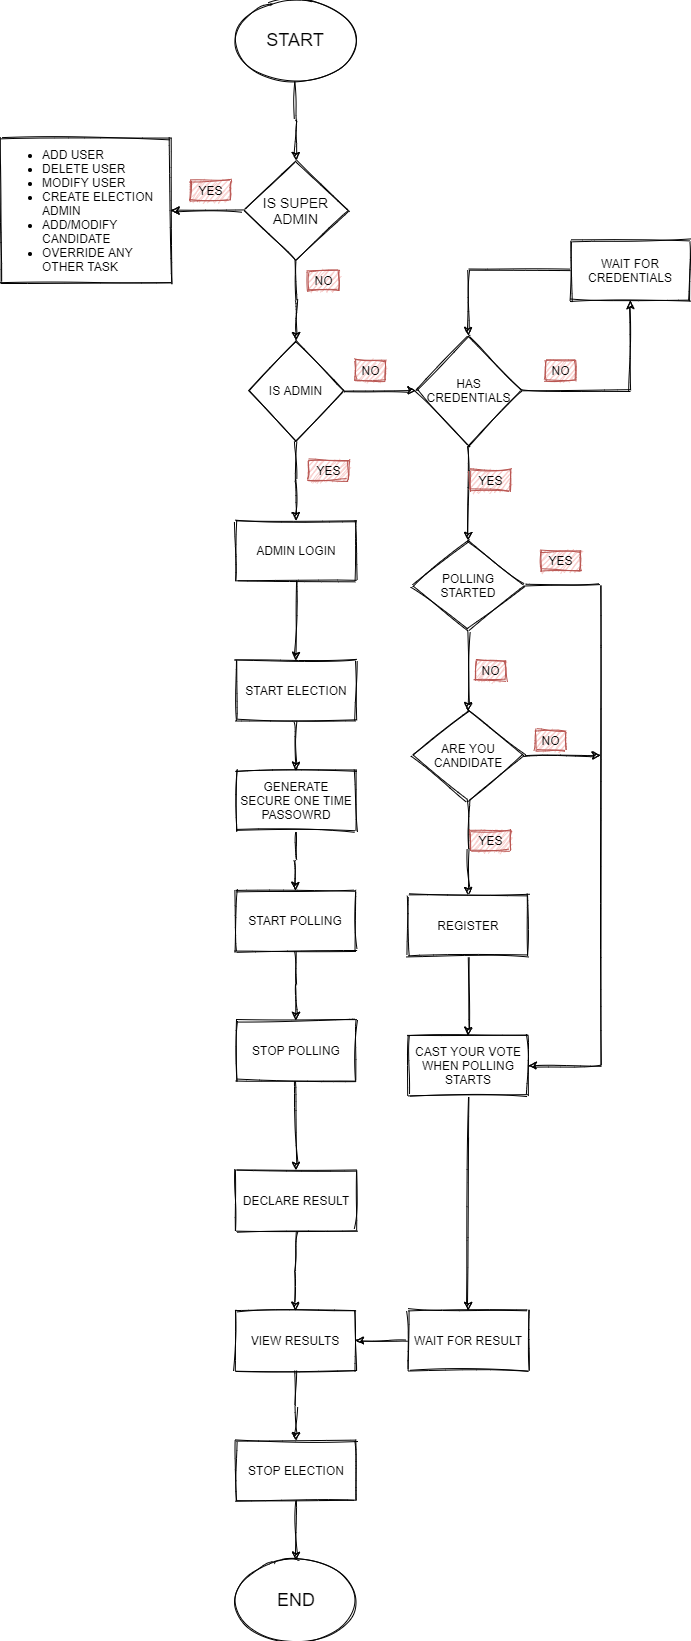

The diagram above was exported from draw.io. Its source (the exported page's mxGraphModel, read from the mxfile embedded in the PNG):
<mxGraphModel dx="868" dy="425" grid="1" gridSize="10" guides="1" tooltips="1" connect="1" arrows="1" fold="1" page="1" pageScale="1" pageWidth="850" pageHeight="1100" math="0" shadow="0">
  <root>
    <mxCell id="0" />
    <mxCell id="1" parent="0" />
    <mxCell id="8RDoY1uFQ8ulQJzVZq0l-5" value="" style="edgeStyle=orthogonalEdgeStyle;rounded=0;orthogonalLoop=1;jettySize=auto;html=1;sketch=1;shadow=0;" edge="1" parent="1" source="8RDoY1uFQ8ulQJzVZq0l-2" target="8RDoY1uFQ8ulQJzVZq0l-4">
      <mxGeometry relative="1" as="geometry" />
    </mxCell>
    <mxCell id="8RDoY1uFQ8ulQJzVZq0l-2" value="&lt;font style=&quot;font-size: 18px&quot;&gt;START&lt;/font&gt;" style="ellipse;whiteSpace=wrap;html=1;sketch=1;shadow=0;" vertex="1" parent="1">
      <mxGeometry x="365" y="30" width="120" height="80" as="geometry" />
    </mxCell>
    <mxCell id="8RDoY1uFQ8ulQJzVZq0l-7" value="" style="edgeStyle=orthogonalEdgeStyle;rounded=0;orthogonalLoop=1;jettySize=auto;html=1;sketch=1;shadow=0;" edge="1" parent="1" source="8RDoY1uFQ8ulQJzVZq0l-4" target="8RDoY1uFQ8ulQJzVZq0l-6">
      <mxGeometry relative="1" as="geometry" />
    </mxCell>
    <mxCell id="8RDoY1uFQ8ulQJzVZq0l-12" value="" style="edgeStyle=orthogonalEdgeStyle;rounded=0;orthogonalLoop=1;jettySize=auto;html=1;sketch=1;shadow=0;" edge="1" parent="1" source="8RDoY1uFQ8ulQJzVZq0l-4" target="8RDoY1uFQ8ulQJzVZq0l-11">
      <mxGeometry relative="1" as="geometry" />
    </mxCell>
    <mxCell id="8RDoY1uFQ8ulQJzVZq0l-4" value="&lt;font style=&quot;font-size: 14px&quot;&gt;IS SUPER&lt;br&gt;ADMIN&lt;/font&gt;" style="rhombus;whiteSpace=wrap;html=1;sketch=1;shadow=0;" vertex="1" parent="1">
      <mxGeometry x="373" y="190" width="105" height="100" as="geometry" />
    </mxCell>
    <mxCell id="8RDoY1uFQ8ulQJzVZq0l-6" value="&lt;ul&gt;&lt;li&gt;&lt;font style=&quot;font-size: 12px&quot;&gt;ADD USER&lt;/font&gt;&lt;/li&gt;&lt;li&gt;&lt;font style=&quot;font-size: 12px&quot;&gt;DELETE USER&lt;/font&gt;&lt;/li&gt;&lt;li&gt;&lt;font style=&quot;font-size: 12px&quot;&gt;MODIFY USER&lt;/font&gt;&lt;/li&gt;&lt;li&gt;&lt;font style=&quot;font-size: 12px&quot;&gt;CREATE ELECTION ADMIN&lt;/font&gt;&lt;/li&gt;&lt;li&gt;&lt;font style=&quot;font-size: 12px&quot;&gt;ADD/MODIFY CANDIDATE&lt;/font&gt;&lt;/li&gt;&lt;li&gt;&lt;font style=&quot;font-size: 12px&quot;&gt;OVERRIDE ANY OTHER TASK&lt;/font&gt;&lt;/li&gt;&lt;/ul&gt;" style="whiteSpace=wrap;html=1;align=left;sketch=1;shadow=0;" vertex="1" parent="1">
      <mxGeometry x="130" y="167.5" width="170.5" height="145" as="geometry" />
    </mxCell>
    <mxCell id="8RDoY1uFQ8ulQJzVZq0l-8" value="YES" style="text;html=1;align=center;verticalAlign=middle;resizable=0;points=[];autosize=1;fillColor=#f8cecc;strokeColor=#b85450;sketch=1;shadow=0;" vertex="1" parent="1">
      <mxGeometry x="320" y="210" width="40" height="20" as="geometry" />
    </mxCell>
    <mxCell id="8RDoY1uFQ8ulQJzVZq0l-14" value="" style="edgeStyle=orthogonalEdgeStyle;rounded=0;orthogonalLoop=1;jettySize=auto;html=1;sketch=1;shadow=0;" edge="1" parent="1" source="8RDoY1uFQ8ulQJzVZq0l-11" target="8RDoY1uFQ8ulQJzVZq0l-13">
      <mxGeometry relative="1" as="geometry" />
    </mxCell>
    <mxCell id="8RDoY1uFQ8ulQJzVZq0l-34" value="" style="edgeStyle=orthogonalEdgeStyle;rounded=0;orthogonalLoop=1;jettySize=auto;html=1;sketch=1;shadow=0;" edge="1" parent="1" source="8RDoY1uFQ8ulQJzVZq0l-11" target="8RDoY1uFQ8ulQJzVZq0l-33">
      <mxGeometry relative="1" as="geometry" />
    </mxCell>
    <mxCell id="8RDoY1uFQ8ulQJzVZq0l-11" value="IS ADMIN" style="rhombus;whiteSpace=wrap;html=1;sketch=1;shadow=0;" vertex="1" parent="1">
      <mxGeometry x="378.25" y="370" width="94.5" height="100" as="geometry" />
    </mxCell>
    <mxCell id="8RDoY1uFQ8ulQJzVZq0l-18" value="" style="edgeStyle=orthogonalEdgeStyle;rounded=0;orthogonalLoop=1;jettySize=auto;html=1;sketch=1;shadow=0;" edge="1" parent="1" source="8RDoY1uFQ8ulQJzVZq0l-13" target="8RDoY1uFQ8ulQJzVZq0l-17">
      <mxGeometry relative="1" as="geometry" />
    </mxCell>
    <mxCell id="8RDoY1uFQ8ulQJzVZq0l-13" value="ADMIN LOGIN" style="whiteSpace=wrap;html=1;sketch=1;shadow=0;" vertex="1" parent="1">
      <mxGeometry x="365.5" y="550" width="120" height="60" as="geometry" />
    </mxCell>
    <mxCell id="8RDoY1uFQ8ulQJzVZq0l-66" style="edgeStyle=orthogonalEdgeStyle;rounded=0;orthogonalLoop=1;jettySize=auto;html=1;exitX=0.5;exitY=1;exitDx=0;exitDy=0;entryX=0.5;entryY=0;entryDx=0;entryDy=0;sketch=1;shadow=0;" edge="1" parent="1" source="8RDoY1uFQ8ulQJzVZq0l-17" target="8RDoY1uFQ8ulQJzVZq0l-65">
      <mxGeometry relative="1" as="geometry" />
    </mxCell>
    <mxCell id="8RDoY1uFQ8ulQJzVZq0l-17" value="START ELECTION" style="whiteSpace=wrap;html=1;sketch=1;shadow=0;" vertex="1" parent="1">
      <mxGeometry x="365.5" y="690" width="120" height="60" as="geometry" />
    </mxCell>
    <mxCell id="8RDoY1uFQ8ulQJzVZq0l-22" value="" style="edgeStyle=orthogonalEdgeStyle;rounded=0;orthogonalLoop=1;jettySize=auto;html=1;sketch=1;shadow=0;" edge="1" parent="1" source="8RDoY1uFQ8ulQJzVZq0l-19" target="8RDoY1uFQ8ulQJzVZq0l-21">
      <mxGeometry relative="1" as="geometry" />
    </mxCell>
    <mxCell id="8RDoY1uFQ8ulQJzVZq0l-19" value="START POLLING" style="whiteSpace=wrap;html=1;sketch=1;shadow=0;" vertex="1" parent="1">
      <mxGeometry x="365" y="920" width="120" height="60" as="geometry" />
    </mxCell>
    <mxCell id="8RDoY1uFQ8ulQJzVZq0l-24" value="" style="edgeStyle=orthogonalEdgeStyle;rounded=0;orthogonalLoop=1;jettySize=auto;html=1;sketch=1;shadow=0;" edge="1" parent="1" source="8RDoY1uFQ8ulQJzVZq0l-21" target="8RDoY1uFQ8ulQJzVZq0l-23">
      <mxGeometry relative="1" as="geometry" />
    </mxCell>
    <mxCell id="8RDoY1uFQ8ulQJzVZq0l-21" value="STOP POLLING" style="whiteSpace=wrap;html=1;sketch=1;shadow=0;" vertex="1" parent="1">
      <mxGeometry x="365.5" y="1050" width="120" height="60" as="geometry" />
    </mxCell>
    <mxCell id="8RDoY1uFQ8ulQJzVZq0l-26" value="" style="edgeStyle=orthogonalEdgeStyle;rounded=0;orthogonalLoop=1;jettySize=auto;html=1;sketch=1;shadow=0;" edge="1" parent="1" source="8RDoY1uFQ8ulQJzVZq0l-23" target="8RDoY1uFQ8ulQJzVZq0l-25">
      <mxGeometry relative="1" as="geometry" />
    </mxCell>
    <mxCell id="8RDoY1uFQ8ulQJzVZq0l-23" value="DECLARE RESULT" style="whiteSpace=wrap;html=1;sketch=1;shadow=0;" vertex="1" parent="1">
      <mxGeometry x="365.5" y="1200" width="120" height="60" as="geometry" />
    </mxCell>
    <mxCell id="8RDoY1uFQ8ulQJzVZq0l-28" value="" style="edgeStyle=orthogonalEdgeStyle;rounded=0;orthogonalLoop=1;jettySize=auto;html=1;sketch=1;shadow=0;" edge="1" parent="1" source="8RDoY1uFQ8ulQJzVZq0l-25" target="8RDoY1uFQ8ulQJzVZq0l-27">
      <mxGeometry relative="1" as="geometry" />
    </mxCell>
    <mxCell id="8RDoY1uFQ8ulQJzVZq0l-25" value="VIEW RESULTS" style="whiteSpace=wrap;html=1;sketch=1;shadow=0;" vertex="1" parent="1">
      <mxGeometry x="365" y="1340" width="120" height="60" as="geometry" />
    </mxCell>
    <mxCell id="8RDoY1uFQ8ulQJzVZq0l-30" value="" style="edgeStyle=orthogonalEdgeStyle;rounded=0;orthogonalLoop=1;jettySize=auto;html=1;entryX=0.5;entryY=0;entryDx=0;entryDy=0;sketch=1;shadow=0;" edge="1" parent="1" source="8RDoY1uFQ8ulQJzVZq0l-27" target="8RDoY1uFQ8ulQJzVZq0l-63">
      <mxGeometry relative="1" as="geometry">
        <mxPoint x="425.5" y="1530" as="targetPoint" />
      </mxGeometry>
    </mxCell>
    <mxCell id="8RDoY1uFQ8ulQJzVZq0l-27" value="STOP ELECTION" style="whiteSpace=wrap;html=1;sketch=1;shadow=0;" vertex="1" parent="1">
      <mxGeometry x="365.5" y="1470" width="120" height="60" as="geometry" />
    </mxCell>
    <mxCell id="8RDoY1uFQ8ulQJzVZq0l-36" value="" style="edgeStyle=orthogonalEdgeStyle;rounded=0;orthogonalLoop=1;jettySize=auto;html=1;sketch=1;shadow=0;" edge="1" parent="1" source="8RDoY1uFQ8ulQJzVZq0l-33" target="8RDoY1uFQ8ulQJzVZq0l-35">
      <mxGeometry relative="1" as="geometry" />
    </mxCell>
    <mxCell id="8RDoY1uFQ8ulQJzVZq0l-42" value="" style="edgeStyle=orthogonalEdgeStyle;rounded=0;orthogonalLoop=1;jettySize=auto;html=1;sketch=1;shadow=0;" edge="1" parent="1" source="8RDoY1uFQ8ulQJzVZq0l-33" target="8RDoY1uFQ8ulQJzVZq0l-41">
      <mxGeometry relative="1" as="geometry" />
    </mxCell>
    <mxCell id="8RDoY1uFQ8ulQJzVZq0l-33" value="HAS CREDENTIALS" style="rhombus;whiteSpace=wrap;html=1;sketch=1;shadow=0;" vertex="1" parent="1">
      <mxGeometry x="545.5" y="365" width="104.5" height="110" as="geometry" />
    </mxCell>
    <mxCell id="8RDoY1uFQ8ulQJzVZq0l-37" style="edgeStyle=orthogonalEdgeStyle;rounded=0;orthogonalLoop=1;jettySize=auto;html=1;exitX=0;exitY=0.5;exitDx=0;exitDy=0;entryX=0.5;entryY=0;entryDx=0;entryDy=0;sketch=1;shadow=0;" edge="1" parent="1" source="8RDoY1uFQ8ulQJzVZq0l-35" target="8RDoY1uFQ8ulQJzVZq0l-33">
      <mxGeometry relative="1" as="geometry" />
    </mxCell>
    <mxCell id="8RDoY1uFQ8ulQJzVZq0l-35" value="WAIT FOR CREDENTIALS" style="whiteSpace=wrap;html=1;sketch=1;shadow=0;" vertex="1" parent="1">
      <mxGeometry x="700" y="270" width="120" height="60" as="geometry" />
    </mxCell>
    <mxCell id="8RDoY1uFQ8ulQJzVZq0l-38" value="NO" style="text;html=1;align=center;verticalAlign=middle;resizable=0;points=[];autosize=1;fillColor=#f8cecc;strokeColor=#b85450;sketch=1;shadow=0;" vertex="1" parent="1">
      <mxGeometry x="485" y="390" width="30" height="20" as="geometry" />
    </mxCell>
    <mxCell id="8RDoY1uFQ8ulQJzVZq0l-39" value="NO" style="text;html=1;align=center;verticalAlign=middle;resizable=0;points=[];autosize=1;fillColor=#f8cecc;strokeColor=#b85450;sketch=1;shadow=0;" vertex="1" parent="1">
      <mxGeometry x="438" y="300" width="30" height="20" as="geometry" />
    </mxCell>
    <mxCell id="8RDoY1uFQ8ulQJzVZq0l-40" value="YES" style="text;html=1;align=center;verticalAlign=middle;resizable=0;points=[];autosize=1;fillColor=#f8cecc;strokeColor=#b85450;sketch=1;shadow=0;" vertex="1" parent="1">
      <mxGeometry x="438" y="490" width="40" height="20" as="geometry" />
    </mxCell>
    <mxCell id="8RDoY1uFQ8ulQJzVZq0l-46" value="" style="edgeStyle=orthogonalEdgeStyle;rounded=0;orthogonalLoop=1;jettySize=auto;html=1;sketch=1;shadow=0;" edge="1" parent="1" source="8RDoY1uFQ8ulQJzVZq0l-41" target="8RDoY1uFQ8ulQJzVZq0l-45">
      <mxGeometry relative="1" as="geometry" />
    </mxCell>
    <mxCell id="8RDoY1uFQ8ulQJzVZq0l-57" style="edgeStyle=orthogonalEdgeStyle;rounded=0;orthogonalLoop=1;jettySize=auto;html=1;exitX=1;exitY=0.5;exitDx=0;exitDy=0;entryX=1;entryY=0.5;entryDx=0;entryDy=0;sketch=1;shadow=0;" edge="1" parent="1" source="8RDoY1uFQ8ulQJzVZq0l-41" target="8RDoY1uFQ8ulQJzVZq0l-52">
      <mxGeometry relative="1" as="geometry">
        <Array as="points">
          <mxPoint x="730" y="615" />
          <mxPoint x="730" y="1095" />
        </Array>
      </mxGeometry>
    </mxCell>
    <mxCell id="8RDoY1uFQ8ulQJzVZq0l-41" value="POLLING STARTED" style="rhombus;whiteSpace=wrap;html=1;sketch=1;shadow=0;" vertex="1" parent="1">
      <mxGeometry x="541.63" y="570" width="112.25" height="90" as="geometry" />
    </mxCell>
    <mxCell id="8RDoY1uFQ8ulQJzVZq0l-43" value="NO" style="text;html=1;align=center;verticalAlign=middle;resizable=0;points=[];autosize=1;fillColor=#f8cecc;strokeColor=#b85450;sketch=1;shadow=0;" vertex="1" parent="1">
      <mxGeometry x="675" y="390" width="30" height="20" as="geometry" />
    </mxCell>
    <mxCell id="8RDoY1uFQ8ulQJzVZq0l-44" value="YES" style="text;html=1;align=center;verticalAlign=middle;resizable=0;points=[];autosize=1;fillColor=#f8cecc;strokeColor=#b85450;sketch=1;shadow=0;" vertex="1" parent="1">
      <mxGeometry x="600" y="500" width="40" height="20" as="geometry" />
    </mxCell>
    <mxCell id="8RDoY1uFQ8ulQJzVZq0l-51" value="" style="edgeStyle=orthogonalEdgeStyle;rounded=0;orthogonalLoop=1;jettySize=auto;html=1;sketch=1;shadow=0;" edge="1" parent="1" source="8RDoY1uFQ8ulQJzVZq0l-45" target="8RDoY1uFQ8ulQJzVZq0l-50">
      <mxGeometry relative="1" as="geometry" />
    </mxCell>
    <mxCell id="8RDoY1uFQ8ulQJzVZq0l-59" style="edgeStyle=orthogonalEdgeStyle;rounded=0;orthogonalLoop=1;jettySize=auto;html=1;exitX=1;exitY=0.5;exitDx=0;exitDy=0;sketch=1;shadow=0;" edge="1" parent="1" source="8RDoY1uFQ8ulQJzVZq0l-45">
      <mxGeometry relative="1" as="geometry">
        <mxPoint x="730" y="785" as="targetPoint" />
      </mxGeometry>
    </mxCell>
    <mxCell id="8RDoY1uFQ8ulQJzVZq0l-45" value="ARE YOU CANDIDATE" style="rhombus;whiteSpace=wrap;html=1;sketch=1;shadow=0;" vertex="1" parent="1">
      <mxGeometry x="541.63" y="740" width="112.25" height="90" as="geometry" />
    </mxCell>
    <mxCell id="8RDoY1uFQ8ulQJzVZq0l-47" value="NO" style="text;html=1;align=center;verticalAlign=middle;resizable=0;points=[];autosize=1;fillColor=#f8cecc;strokeColor=#b85450;sketch=1;shadow=0;" vertex="1" parent="1">
      <mxGeometry x="605" y="690" width="30" height="20" as="geometry" />
    </mxCell>
    <mxCell id="8RDoY1uFQ8ulQJzVZq0l-53" value="" style="edgeStyle=orthogonalEdgeStyle;rounded=0;orthogonalLoop=1;jettySize=auto;html=1;sketch=1;shadow=0;" edge="1" parent="1" source="8RDoY1uFQ8ulQJzVZq0l-50" target="8RDoY1uFQ8ulQJzVZq0l-52">
      <mxGeometry relative="1" as="geometry" />
    </mxCell>
    <mxCell id="8RDoY1uFQ8ulQJzVZq0l-50" value="REGISTER" style="whiteSpace=wrap;html=1;sketch=1;shadow=0;" vertex="1" parent="1">
      <mxGeometry x="537.755" y="925" width="120" height="60" as="geometry" />
    </mxCell>
    <mxCell id="8RDoY1uFQ8ulQJzVZq0l-55" value="" style="edgeStyle=orthogonalEdgeStyle;rounded=0;orthogonalLoop=1;jettySize=auto;html=1;sketch=1;shadow=0;" edge="1" parent="1" source="8RDoY1uFQ8ulQJzVZq0l-52" target="8RDoY1uFQ8ulQJzVZq0l-54">
      <mxGeometry relative="1" as="geometry" />
    </mxCell>
    <mxCell id="8RDoY1uFQ8ulQJzVZq0l-52" value="CAST YOUR VOTE WHEN POLLING STARTS" style="whiteSpace=wrap;html=1;sketch=1;shadow=0;" vertex="1" parent="1">
      <mxGeometry x="537.755" y="1065" width="120" height="60" as="geometry" />
    </mxCell>
    <mxCell id="8RDoY1uFQ8ulQJzVZq0l-56" style="edgeStyle=orthogonalEdgeStyle;rounded=0;orthogonalLoop=1;jettySize=auto;html=1;exitX=0;exitY=0.5;exitDx=0;exitDy=0;entryX=1;entryY=0.5;entryDx=0;entryDy=0;sketch=1;shadow=0;" edge="1" parent="1" source="8RDoY1uFQ8ulQJzVZq0l-54" target="8RDoY1uFQ8ulQJzVZq0l-25">
      <mxGeometry relative="1" as="geometry" />
    </mxCell>
    <mxCell id="8RDoY1uFQ8ulQJzVZq0l-54" value="WAIT FOR RESULT" style="whiteSpace=wrap;html=1;sketch=1;shadow=0;" vertex="1" parent="1">
      <mxGeometry x="537.755" y="1340" width="120" height="60" as="geometry" />
    </mxCell>
    <mxCell id="8RDoY1uFQ8ulQJzVZq0l-58" value="YES" style="text;html=1;align=center;verticalAlign=middle;resizable=0;points=[];autosize=1;fillColor=#f8cecc;strokeColor=#b85450;sketch=1;shadow=0;" vertex="1" parent="1">
      <mxGeometry x="670" y="580" width="40" height="20" as="geometry" />
    </mxCell>
    <mxCell id="8RDoY1uFQ8ulQJzVZq0l-60" value="NO" style="text;html=1;align=center;verticalAlign=middle;resizable=0;points=[];autosize=1;fillColor=#f8cecc;strokeColor=#b85450;sketch=1;shadow=0;" vertex="1" parent="1">
      <mxGeometry x="665" y="760" width="30" height="20" as="geometry" />
    </mxCell>
    <mxCell id="8RDoY1uFQ8ulQJzVZq0l-61" value="YES" style="text;html=1;align=center;verticalAlign=middle;resizable=0;points=[];autosize=1;fillColor=#f8cecc;strokeColor=#b85450;sketch=1;shadow=0;" vertex="1" parent="1">
      <mxGeometry x="600" y="860" width="40" height="20" as="geometry" />
    </mxCell>
    <mxCell id="8RDoY1uFQ8ulQJzVZq0l-63" value="&lt;font style=&quot;font-size: 18px&quot;&gt;END&lt;/font&gt;" style="ellipse;whiteSpace=wrap;html=1;sketch=1;shadow=0;" vertex="1" parent="1">
      <mxGeometry x="365.5" y="1590" width="120" height="80" as="geometry" />
    </mxCell>
    <mxCell id="8RDoY1uFQ8ulQJzVZq0l-67" value="" style="edgeStyle=orthogonalEdgeStyle;rounded=0;orthogonalLoop=1;jettySize=auto;html=1;sketch=1;shadow=0;" edge="1" parent="1" source="8RDoY1uFQ8ulQJzVZq0l-65" target="8RDoY1uFQ8ulQJzVZq0l-19">
      <mxGeometry relative="1" as="geometry" />
    </mxCell>
    <mxCell id="8RDoY1uFQ8ulQJzVZq0l-65" value="GENERATE SECURE ONE TIME PASSOWRD" style="rounded=0;whiteSpace=wrap;html=1;sketch=1;shadow=0;" vertex="1" parent="1">
      <mxGeometry x="365.5" y="800" width="120" height="60" as="geometry" />
    </mxCell>
  </root>
</mxGraphModel>